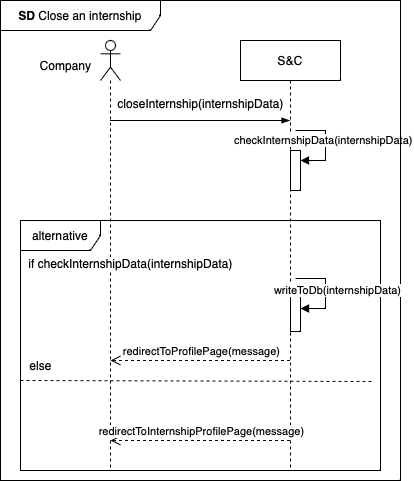

The diagram above was exported from draw.io. Its source (the exported page's mxGraphModel, read from the mxfile embedded in the PNG):
<mxGraphModel dx="1026" dy="692" grid="1" gridSize="10" guides="1" tooltips="1" connect="1" arrows="1" fold="1" page="1" pageScale="1" pageWidth="850" pageHeight="1100" math="0" shadow="0">
  <root>
    <mxCell id="0" />
    <mxCell id="1" parent="0" />
    <mxCell id="CObYJEAy56xA2G8EUnc1-1" value="S&amp;amp;C" style="shape=umlLifeline;perimeter=lifelinePerimeter;whiteSpace=wrap;html=1;container=1;dropTarget=0;collapsible=0;recursiveResize=0;outlineConnect=0;portConstraint=eastwest;newEdgeStyle={&quot;edgeStyle&quot;:&quot;elbowEdgeStyle&quot;,&quot;elbow&quot;:&quot;vertical&quot;,&quot;curved&quot;:0,&quot;rounded&quot;:0};" parent="1" vertex="1">
      <mxGeometry x="320" y="40" width="100" height="430" as="geometry" />
    </mxCell>
    <mxCell id="CObYJEAy56xA2G8EUnc1-10" value="" style="html=1;points=[[0,0,0,0,5],[0,1,0,0,-5],[1,0,0,0,5],[1,1,0,0,-5]];perimeter=orthogonalPerimeter;outlineConnect=0;targetShapes=umlLifeline;portConstraint=eastwest;newEdgeStyle={&quot;curved&quot;:0,&quot;rounded&quot;:0};" parent="CObYJEAy56xA2G8EUnc1-1" vertex="1">
      <mxGeometry x="50" y="110" width="10" height="40" as="geometry" />
    </mxCell>
    <mxCell id="CObYJEAy56xA2G8EUnc1-11" value="checkInternshipData(internshipData)" style="html=1;align=left;spacingLeft=2;endArrow=block;rounded=0;edgeStyle=orthogonalEdgeStyle;curved=0;rounded=0;" parent="CObYJEAy56xA2G8EUnc1-1" target="CObYJEAy56xA2G8EUnc1-10" edge="1">
      <mxGeometry x="-1" y="-66" relative="1" as="geometry">
        <mxPoint x="55" y="90" as="sourcePoint" />
        <Array as="points">
          <mxPoint x="85" y="120" />
        </Array>
        <mxPoint x="-65" y="-56" as="offset" />
      </mxGeometry>
    </mxCell>
    <mxCell id="CObYJEAy56xA2G8EUnc1-6" value="" style="shape=umlLifeline;perimeter=lifelinePerimeter;whiteSpace=wrap;html=1;container=1;dropTarget=0;collapsible=0;recursiveResize=0;outlineConnect=0;portConstraint=eastwest;newEdgeStyle={&quot;curved&quot;:0,&quot;rounded&quot;:0};participant=umlActor;" parent="1" vertex="1">
      <mxGeometry x="180" y="40" width="20" height="430" as="geometry" />
    </mxCell>
    <mxCell id="CObYJEAy56xA2G8EUnc1-7" value="Company" style="text;html=1;align=center;verticalAlign=middle;resizable=0;points=[];autosize=1;strokeColor=none;fillColor=none;" parent="1" vertex="1">
      <mxGeometry x="110" y="50" width="70" height="30" as="geometry" />
    </mxCell>
    <mxCell id="CObYJEAy56xA2G8EUnc1-8" value="" style="edgeStyle=elbowEdgeStyle;fontSize=12;html=1;endArrow=blockThin;endFill=1;rounded=0;" parent="1" source="CObYJEAy56xA2G8EUnc1-6" target="CObYJEAy56xA2G8EUnc1-1" edge="1">
      <mxGeometry width="160" relative="1" as="geometry">
        <mxPoint x="190" y="120" as="sourcePoint" />
        <mxPoint x="369.5" y="180" as="targetPoint" />
        <Array as="points">
          <mxPoint x="270" y="120" />
        </Array>
      </mxGeometry>
    </mxCell>
    <mxCell id="CObYJEAy56xA2G8EUnc1-9" value="closeInternship(internshipData)" style="text;html=1;align=center;verticalAlign=middle;resizable=0;points=[];autosize=1;strokeColor=none;fillColor=none;" parent="1" vertex="1">
      <mxGeometry x="185" y="88" width="190" height="30" as="geometry" />
    </mxCell>
    <mxCell id="CObYJEAy56xA2G8EUnc1-14" value="alternative" style="shape=umlFrame;whiteSpace=wrap;html=1;pointerEvents=0;width=80;height=30;" parent="1" vertex="1">
      <mxGeometry x="100" y="220" width="360" height="250" as="geometry" />
    </mxCell>
    <mxCell id="CObYJEAy56xA2G8EUnc1-15" value="&lt;b&gt;SD&lt;/b&gt; Close an internship" style="shape=umlFrame;whiteSpace=wrap;html=1;pointerEvents=0;width=160;height=30;" parent="1" vertex="1">
      <mxGeometry x="80" width="400" height="480" as="geometry" />
    </mxCell>
    <mxCell id="CObYJEAy56xA2G8EUnc1-17" value="" style="endArrow=none;dashed=1;html=1;rounded=0;exitX=0.014;exitY=0.49;exitDx=0;exitDy=0;exitPerimeter=0;entryX=0.994;entryY=0.495;entryDx=0;entryDy=0;entryPerimeter=0;" parent="1" edge="1">
      <mxGeometry width="50" height="50" relative="1" as="geometry">
        <mxPoint x="99.99999999999996" y="380" as="sourcePoint" />
        <mxPoint x="452.7999999999999" y="381" as="targetPoint" />
      </mxGeometry>
    </mxCell>
    <mxCell id="CObYJEAy56xA2G8EUnc1-19" value="else" style="text;html=1;align=center;verticalAlign=middle;resizable=0;points=[];autosize=1;strokeColor=none;fillColor=none;" parent="1" vertex="1">
      <mxGeometry x="95" y="350" width="50" height="30" as="geometry" />
    </mxCell>
    <mxCell id="CObYJEAy56xA2G8EUnc1-20" value="if checkInternshipData(internshipData)" style="text;html=1;align=center;verticalAlign=middle;resizable=0;points=[];autosize=1;strokeColor=none;fillColor=none;labelBackgroundColor=default;" parent="1" vertex="1">
      <mxGeometry x="95" y="248" width="230" height="30" as="geometry" />
    </mxCell>
    <mxCell id="CObYJEAy56xA2G8EUnc1-21" value="" style="html=1;points=[[0,0,0,0,5],[0,1,0,0,-5],[1,0,0,0,5],[1,1,0,0,-5]];perimeter=orthogonalPerimeter;outlineConnect=0;targetShapes=umlLifeline;portConstraint=eastwest;newEdgeStyle={&quot;curved&quot;:0,&quot;rounded&quot;:0};" parent="1" vertex="1">
      <mxGeometry x="370" y="291" width="10" height="40" as="geometry" />
    </mxCell>
    <mxCell id="CObYJEAy56xA2G8EUnc1-22" value="writeToDb(internshipData)" style="html=1;align=left;spacingLeft=2;endArrow=block;rounded=0;edgeStyle=orthogonalEdgeStyle;curved=0;rounded=0;" parent="1" target="CObYJEAy56xA2G8EUnc1-21" edge="1">
      <mxGeometry x="-1" y="-28" relative="1" as="geometry">
        <mxPoint x="375" y="278" as="sourcePoint" />
        <Array as="points">
          <mxPoint x="405" y="308" />
        </Array>
        <mxPoint x="-25" y="-16" as="offset" />
      </mxGeometry>
    </mxCell>
    <mxCell id="CObYJEAy56xA2G8EUnc1-23" value="redirectToProfilePage(message)" style="html=1;verticalAlign=bottom;endArrow=open;dashed=1;endSize=8;curved=0;rounded=0;" parent="1" edge="1">
      <mxGeometry x="-0.0028" relative="1" as="geometry">
        <mxPoint x="369.5" y="360" as="sourcePoint" />
        <mxPoint x="190" y="360" as="targetPoint" />
        <mxPoint as="offset" />
      </mxGeometry>
    </mxCell>
    <mxCell id="CObYJEAy56xA2G8EUnc1-24" value="redirectToInternshipProfilePage(message)" style="html=1;verticalAlign=bottom;endArrow=open;dashed=1;endSize=8;curved=0;rounded=0;" parent="1" edge="1">
      <mxGeometry x="-0.0028" relative="1" as="geometry">
        <mxPoint x="369.5" y="440" as="sourcePoint" />
        <mxPoint x="190" y="440" as="targetPoint" />
        <mxPoint as="offset" />
      </mxGeometry>
    </mxCell>
  </root>
</mxGraphModel>